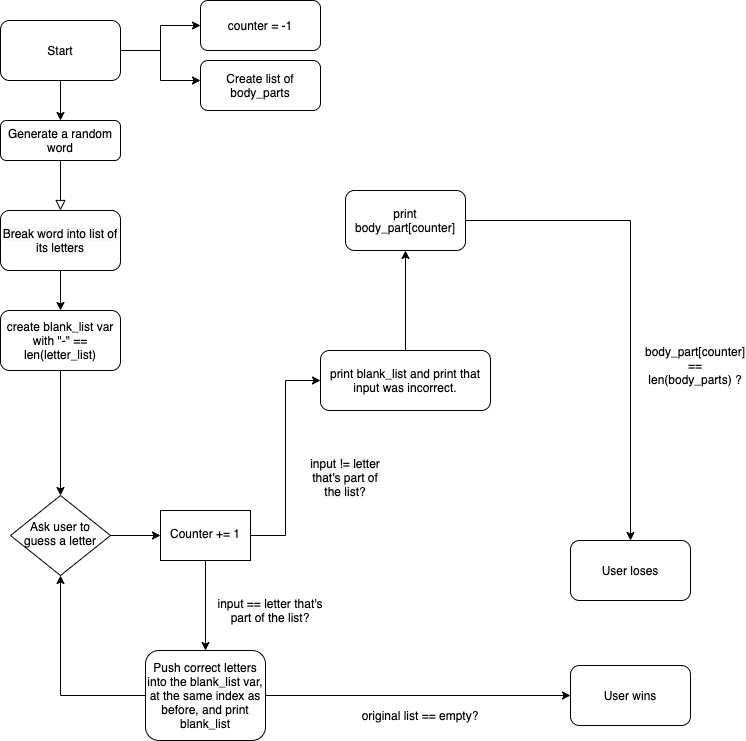

The diagram above was exported from draw.io. Its source (the exported page's mxGraphModel, read from the mxfile embedded in the PNG):
<mxGraphModel dx="946" dy="613" grid="1" gridSize="10" guides="1" tooltips="1" connect="1" arrows="1" fold="1" page="1" pageScale="1" pageWidth="827" pageHeight="1169" math="0" shadow="0">
  <root>
    <mxCell id="WIyWlLk6GJQsqaUBKTNV-0" />
    <mxCell id="WIyWlLk6GJQsqaUBKTNV-1" parent="WIyWlLk6GJQsqaUBKTNV-0" />
    <mxCell id="WIyWlLk6GJQsqaUBKTNV-2" value="" style="rounded=0;html=1;jettySize=auto;orthogonalLoop=1;fontSize=11;endArrow=block;endFill=0;endSize=8;strokeWidth=1;shadow=0;labelBackgroundColor=none;edgeStyle=orthogonalEdgeStyle;" parent="WIyWlLk6GJQsqaUBKTNV-1" source="WIyWlLk6GJQsqaUBKTNV-3" target="Ekvpqa2WfGJsFHqwHYWG-30" edge="1">
      <mxGeometry relative="1" as="geometry">
        <mxPoint x="220" y="170" as="targetPoint" />
        <Array as="points">
          <mxPoint x="120" y="160" />
          <mxPoint x="120" y="160" />
        </Array>
      </mxGeometry>
    </mxCell>
    <mxCell id="WIyWlLk6GJQsqaUBKTNV-3" value="Generate a random word" style="rounded=1;whiteSpace=wrap;html=1;fontSize=12;glass=0;strokeWidth=1;shadow=0;" parent="WIyWlLk6GJQsqaUBKTNV-1" vertex="1">
      <mxGeometry x="60" y="130" width="120" height="40" as="geometry" />
    </mxCell>
    <mxCell id="Ekvpqa2WfGJsFHqwHYWG-55" style="edgeStyle=orthogonalEdgeStyle;rounded=0;orthogonalLoop=1;jettySize=auto;html=1;entryX=0;entryY=0.5;entryDx=0;entryDy=0;" parent="WIyWlLk6GJQsqaUBKTNV-1" source="Ekvpqa2WfGJsFHqwHYWG-44" target="Ekvpqa2WfGJsFHqwHYWG-6" edge="1">
      <mxGeometry relative="1" as="geometry" />
    </mxCell>
    <mxCell id="WIyWlLk6GJQsqaUBKTNV-10" value="Ask user to guess a letter" style="rhombus;whiteSpace=wrap;html=1;shadow=0;fontFamily=Helvetica;fontSize=12;align=center;strokeWidth=1;spacing=6;spacingTop=-4;" parent="WIyWlLk6GJQsqaUBKTNV-1" vertex="1">
      <mxGeometry x="70" y="505" width="100" height="80" as="geometry" />
    </mxCell>
    <mxCell id="Ekvpqa2WfGJsFHqwHYWG-25" value="" style="edgeStyle=orthogonalEdgeStyle;rounded=0;orthogonalLoop=1;jettySize=auto;html=1;" parent="WIyWlLk6GJQsqaUBKTNV-1" source="Ekvpqa2WfGJsFHqwHYWG-2" target="Ekvpqa2WfGJsFHqwHYWG-24" edge="1">
      <mxGeometry relative="1" as="geometry" />
    </mxCell>
    <mxCell id="Ekvpqa2WfGJsFHqwHYWG-65" style="edgeStyle=orthogonalEdgeStyle;rounded=0;orthogonalLoop=1;jettySize=auto;html=1;entryX=0.5;entryY=1;entryDx=0;entryDy=0;" parent="WIyWlLk6GJQsqaUBKTNV-1" source="Ekvpqa2WfGJsFHqwHYWG-2" target="WIyWlLk6GJQsqaUBKTNV-10" edge="1">
      <mxGeometry relative="1" as="geometry" />
    </mxCell>
    <mxCell id="Ekvpqa2WfGJsFHqwHYWG-2" value="Push correct letters into the blank_list var, at the same index as before, and print blank_list" style="whiteSpace=wrap;html=1;rounded=1;shadow=0;strokeWidth=1;glass=0;" parent="WIyWlLk6GJQsqaUBKTNV-1" vertex="1">
      <mxGeometry x="205" y="660" width="120" height="90" as="geometry" />
    </mxCell>
    <mxCell id="Ekvpqa2WfGJsFHqwHYWG-9" value="" style="edgeStyle=orthogonalEdgeStyle;rounded=0;orthogonalLoop=1;jettySize=auto;html=1;" parent="WIyWlLk6GJQsqaUBKTNV-1" source="Ekvpqa2WfGJsFHqwHYWG-6" target="Ekvpqa2WfGJsFHqwHYWG-8" edge="1">
      <mxGeometry relative="1" as="geometry" />
    </mxCell>
    <mxCell id="Ekvpqa2WfGJsFHqwHYWG-6" value="print blank_list and print that input was incorrect." style="whiteSpace=wrap;html=1;rounded=1;shadow=0;strokeWidth=1;glass=0;" parent="WIyWlLk6GJQsqaUBKTNV-1" vertex="1">
      <mxGeometry x="380" y="360" width="170" height="60" as="geometry" />
    </mxCell>
    <mxCell id="Ekvpqa2WfGJsFHqwHYWG-23" value="" style="edgeStyle=orthogonalEdgeStyle;rounded=0;orthogonalLoop=1;jettySize=auto;html=1;" parent="WIyWlLk6GJQsqaUBKTNV-1" source="Ekvpqa2WfGJsFHqwHYWG-8" target="Ekvpqa2WfGJsFHqwHYWG-22" edge="1">
      <mxGeometry relative="1" as="geometry" />
    </mxCell>
    <mxCell id="Ekvpqa2WfGJsFHqwHYWG-8" value="print body_part[counter]" style="whiteSpace=wrap;html=1;rounded=1;shadow=0;strokeWidth=1;glass=0;" parent="WIyWlLk6GJQsqaUBKTNV-1" vertex="1">
      <mxGeometry x="405" y="200" width="120" height="60" as="geometry" />
    </mxCell>
    <mxCell id="Ekvpqa2WfGJsFHqwHYWG-36" style="edgeStyle=orthogonalEdgeStyle;rounded=0;orthogonalLoop=1;jettySize=auto;html=1;" parent="WIyWlLk6GJQsqaUBKTNV-1" source="WIyWlLk6GJQsqaUBKTNV-11" target="WIyWlLk6GJQsqaUBKTNV-10" edge="1">
      <mxGeometry relative="1" as="geometry" />
    </mxCell>
    <mxCell id="WIyWlLk6GJQsqaUBKTNV-11" value="create blank_list var with &quot;-&quot; == len(letter_list)" style="rounded=1;whiteSpace=wrap;html=1;fontSize=12;glass=0;strokeWidth=1;shadow=0;" parent="WIyWlLk6GJQsqaUBKTNV-1" vertex="1">
      <mxGeometry x="60" y="320" width="120" height="60" as="geometry" />
    </mxCell>
    <mxCell id="Ekvpqa2WfGJsFHqwHYWG-22" value="User loses" style="whiteSpace=wrap;html=1;rounded=1;shadow=0;strokeWidth=1;glass=0;" parent="WIyWlLk6GJQsqaUBKTNV-1" vertex="1">
      <mxGeometry x="630" y="550" width="120" height="60" as="geometry" />
    </mxCell>
    <mxCell id="Ekvpqa2WfGJsFHqwHYWG-24" value="User wins" style="whiteSpace=wrap;html=1;rounded=1;shadow=0;strokeWidth=1;glass=0;" parent="WIyWlLk6GJQsqaUBKTNV-1" vertex="1">
      <mxGeometry x="630" y="675" width="120" height="60" as="geometry" />
    </mxCell>
    <mxCell id="Ekvpqa2WfGJsFHqwHYWG-26" value="body_part[counter] == len(body_parts) ?" style="text;html=1;strokeColor=none;fillColor=none;align=center;verticalAlign=middle;whiteSpace=wrap;rounded=0;" parent="WIyWlLk6GJQsqaUBKTNV-1" vertex="1">
      <mxGeometry x="720" y="300" width="70" height="150" as="geometry" />
    </mxCell>
    <mxCell id="Ekvpqa2WfGJsFHqwHYWG-35" value="" style="edgeStyle=orthogonalEdgeStyle;rounded=0;orthogonalLoop=1;jettySize=auto;html=1;" parent="WIyWlLk6GJQsqaUBKTNV-1" source="Ekvpqa2WfGJsFHqwHYWG-30" target="WIyWlLk6GJQsqaUBKTNV-11" edge="1">
      <mxGeometry relative="1" as="geometry" />
    </mxCell>
    <mxCell id="Ekvpqa2WfGJsFHqwHYWG-30" value="&lt;meta charset=&quot;utf-8&quot;&gt;&lt;span style=&quot;color: rgb(0, 0, 0); font-family: helvetica; font-size: 12px; font-style: normal; font-weight: 400; letter-spacing: normal; text-align: center; text-indent: 0px; text-transform: none; word-spacing: 0px; background-color: rgb(248, 249, 250); display: inline; float: none;&quot;&gt;Break word into list of its letters&lt;/span&gt;" style="rounded=1;whiteSpace=wrap;html=1;shadow=0;" parent="WIyWlLk6GJQsqaUBKTNV-1" vertex="1">
      <mxGeometry x="60" y="220" width="120" height="60" as="geometry" />
    </mxCell>
    <mxCell id="Ekvpqa2WfGJsFHqwHYWG-34" value="" style="edgeStyle=orthogonalEdgeStyle;rounded=0;orthogonalLoop=1;jettySize=auto;html=1;" parent="WIyWlLk6GJQsqaUBKTNV-1" source="Ekvpqa2WfGJsFHqwHYWG-33" target="WIyWlLk6GJQsqaUBKTNV-3" edge="1">
      <mxGeometry relative="1" as="geometry" />
    </mxCell>
    <mxCell id="Ekvpqa2WfGJsFHqwHYWG-40" value="" style="edgeStyle=orthogonalEdgeStyle;rounded=0;orthogonalLoop=1;jettySize=auto;html=1;" parent="WIyWlLk6GJQsqaUBKTNV-1" source="Ekvpqa2WfGJsFHqwHYWG-33" target="Ekvpqa2WfGJsFHqwHYWG-39" edge="1">
      <mxGeometry relative="1" as="geometry">
        <Array as="points">
          <mxPoint x="220" y="60" />
          <mxPoint x="220" y="90" />
        </Array>
      </mxGeometry>
    </mxCell>
    <mxCell id="Ekvpqa2WfGJsFHqwHYWG-48" style="edgeStyle=orthogonalEdgeStyle;rounded=0;orthogonalLoop=1;jettySize=auto;html=1;" parent="WIyWlLk6GJQsqaUBKTNV-1" source="Ekvpqa2WfGJsFHqwHYWG-33" target="Ekvpqa2WfGJsFHqwHYWG-47" edge="1">
      <mxGeometry relative="1" as="geometry" />
    </mxCell>
    <mxCell id="Ekvpqa2WfGJsFHqwHYWG-33" value="Start" style="rounded=1;whiteSpace=wrap;html=1;shadow=0;" parent="WIyWlLk6GJQsqaUBKTNV-1" vertex="1">
      <mxGeometry x="60" y="30" width="120" height="60" as="geometry" />
    </mxCell>
    <mxCell id="Ekvpqa2WfGJsFHqwHYWG-39" value="Create list of body_parts" style="whiteSpace=wrap;html=1;rounded=1;shadow=0;" parent="WIyWlLk6GJQsqaUBKTNV-1" vertex="1">
      <mxGeometry x="260" y="70" width="120" height="50" as="geometry" />
    </mxCell>
    <mxCell id="Ekvpqa2WfGJsFHqwHYWG-47" value="counter = -1" style="rounded=1;whiteSpace=wrap;html=1;shadow=0;" parent="WIyWlLk6GJQsqaUBKTNV-1" vertex="1">
      <mxGeometry x="260" y="10" width="120" height="50" as="geometry" />
    </mxCell>
    <mxCell id="Ekvpqa2WfGJsFHqwHYWG-49" value="input == letter that's part of the list?" style="text;html=1;strokeColor=none;fillColor=none;align=center;verticalAlign=middle;whiteSpace=wrap;rounded=0;shadow=0;" parent="WIyWlLk6GJQsqaUBKTNV-1" vertex="1">
      <mxGeometry x="270" y="590" width="120" height="60" as="geometry" />
    </mxCell>
    <mxCell id="Ekvpqa2WfGJsFHqwHYWG-56" value="&lt;span style=&quot;color: rgb(0 , 0 , 0) ; font-family: &amp;#34;helvetica&amp;#34; ; font-size: 12px ; font-style: normal ; font-weight: 400 ; letter-spacing: normal ; text-indent: 0px ; text-transform: none ; word-spacing: 0px ; background-color: rgb(248 , 249 , 250) ; display: inline ; float: none&quot;&gt;input != letter that's part of the list?&lt;/span&gt;" style="text;whiteSpace=wrap;html=1;align=center;" parent="WIyWlLk6GJQsqaUBKTNV-1" vertex="1">
      <mxGeometry x="365" y="460" width="80" height="30" as="geometry" />
    </mxCell>
    <mxCell id="Ekvpqa2WfGJsFHqwHYWG-63" value="" style="edgeStyle=orthogonalEdgeStyle;rounded=0;orthogonalLoop=1;jettySize=auto;html=1;" parent="WIyWlLk6GJQsqaUBKTNV-1" source="Ekvpqa2WfGJsFHqwHYWG-44" target="Ekvpqa2WfGJsFHqwHYWG-2" edge="1">
      <mxGeometry relative="1" as="geometry" />
    </mxCell>
    <mxCell id="Ekvpqa2WfGJsFHqwHYWG-44" value="Counter += 1" style="whiteSpace=wrap;html=1;shadow=0;strokeWidth=1;spacing=6;spacingTop=-4;" parent="WIyWlLk6GJQsqaUBKTNV-1" vertex="1">
      <mxGeometry x="220" y="520" width="90" height="50" as="geometry" />
    </mxCell>
    <mxCell id="Ekvpqa2WfGJsFHqwHYWG-62" style="edgeStyle=orthogonalEdgeStyle;rounded=0;orthogonalLoop=1;jettySize=auto;html=1;entryX=0;entryY=0.5;entryDx=0;entryDy=0;" parent="WIyWlLk6GJQsqaUBKTNV-1" source="WIyWlLk6GJQsqaUBKTNV-10" target="Ekvpqa2WfGJsFHqwHYWG-44" edge="1">
      <mxGeometry relative="1" as="geometry">
        <mxPoint x="170" y="490" as="sourcePoint" />
        <mxPoint x="440" y="490" as="targetPoint" />
      </mxGeometry>
    </mxCell>
    <mxCell id="Ekvpqa2WfGJsFHqwHYWG-64" style="edgeStyle=orthogonalEdgeStyle;rounded=0;orthogonalLoop=1;jettySize=auto;html=1;exitX=0.5;exitY=1;exitDx=0;exitDy=0;" parent="WIyWlLk6GJQsqaUBKTNV-1" source="Ekvpqa2WfGJsFHqwHYWG-49" target="Ekvpqa2WfGJsFHqwHYWG-49" edge="1">
      <mxGeometry relative="1" as="geometry" />
    </mxCell>
    <mxCell id="Ekvpqa2WfGJsFHqwHYWG-72" value="original list == empty?" style="text;html=1;strokeColor=none;fillColor=none;align=center;verticalAlign=middle;whiteSpace=wrap;rounded=0;shadow=0;" parent="WIyWlLk6GJQsqaUBKTNV-1" vertex="1">
      <mxGeometry x="410" y="715" width="140" height="20" as="geometry" />
    </mxCell>
  </root>
</mxGraphModel>